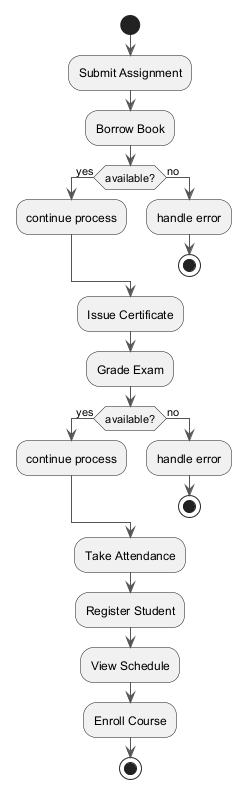

The diagram above was rendered by PlantUML. Its source (embedded in the PNG):
@startuml
skinparam backgroundColor #FFFFFF
skinparam classBackgroundColor #F3E5F5
skinparam classBorderColor #6A1B9A
skinparam ArrowColor #555555
start
:Submit Assignment;
:Borrow Book;
if (available?) then (yes)
:continue process;
else (no)
:handle error;
stop
endif
:Issue Certificate;
:Grade Exam;
if (available?) then (yes)
:continue process;
else (no)
:handle error;
stop
endif
:Take Attendance;
:Register Student;
:View Schedule;
:Enroll Course;
stop
@enduml